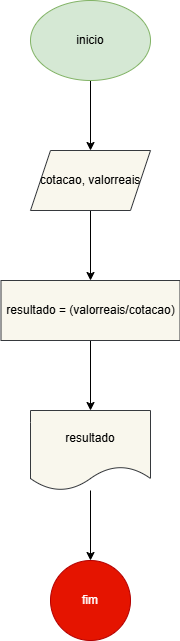

The diagram above was exported from draw.io. Its source (the exported page's mxGraphModel, read from the mxfile embedded in the PNG):
<mxGraphModel dx="880" dy="1629" grid="1" gridSize="10" guides="1" tooltips="1" connect="1" arrows="1" fold="1" page="1" pageScale="1" pageWidth="827" pageHeight="1169" math="0" shadow="0">
  <root>
    <mxCell id="0" />
    <mxCell id="1" parent="0" />
    <mxCell id="yvSulV5qtuaSrj5x7ozn-5" style="edgeStyle=orthogonalEdgeStyle;rounded=0;orthogonalLoop=1;jettySize=auto;html=1;entryX=0.5;entryY=0;entryDx=0;entryDy=0;" edge="1" parent="1" source="yvSulV5qtuaSrj5x7ozn-2" target="yvSulV5qtuaSrj5x7ozn-3">
      <mxGeometry relative="1" as="geometry" />
    </mxCell>
    <mxCell id="yvSulV5qtuaSrj5x7ozn-2" value="inicio" style="ellipse;whiteSpace=wrap;html=1;fillColor=#d5e8d4;strokeColor=#82b366;" vertex="1" parent="1">
      <mxGeometry x="354" y="-430" width="120" height="80" as="geometry" />
    </mxCell>
    <mxCell id="yvSulV5qtuaSrj5x7ozn-6" style="edgeStyle=orthogonalEdgeStyle;rounded=0;orthogonalLoop=1;jettySize=auto;html=1;entryX=0.5;entryY=0;entryDx=0;entryDy=0;" edge="1" parent="1" source="yvSulV5qtuaSrj5x7ozn-3" target="yvSulV5qtuaSrj5x7ozn-4">
      <mxGeometry relative="1" as="geometry" />
    </mxCell>
    <mxCell id="yvSulV5qtuaSrj5x7ozn-3" value="cotacao, valorreais" style="shape=parallelogram;perimeter=parallelogramPerimeter;whiteSpace=wrap;html=1;fixedSize=1;fillColor=#f9f7ed;strokeColor=#36393d;" vertex="1" parent="1">
      <mxGeometry x="354" y="-280" width="120" height="60" as="geometry" />
    </mxCell>
    <mxCell id="yvSulV5qtuaSrj5x7ozn-9" style="edgeStyle=orthogonalEdgeStyle;rounded=0;orthogonalLoop=1;jettySize=auto;html=1;entryX=0.5;entryY=0;entryDx=0;entryDy=0;" edge="1" parent="1" source="yvSulV5qtuaSrj5x7ozn-4" target="yvSulV5qtuaSrj5x7ozn-7">
      <mxGeometry relative="1" as="geometry" />
    </mxCell>
    <mxCell id="yvSulV5qtuaSrj5x7ozn-4" value="resultado = (valorreais/cotacao)" style="rounded=0;whiteSpace=wrap;html=1;fillColor=#f9f7ed;strokeColor=#36393d;" vertex="1" parent="1">
      <mxGeometry x="324.5" y="-150" width="179" height="60" as="geometry" />
    </mxCell>
    <mxCell id="yvSulV5qtuaSrj5x7ozn-10" style="edgeStyle=orthogonalEdgeStyle;rounded=0;orthogonalLoop=1;jettySize=auto;html=1;entryX=0.5;entryY=0;entryDx=0;entryDy=0;" edge="1" parent="1" source="yvSulV5qtuaSrj5x7ozn-7" target="yvSulV5qtuaSrj5x7ozn-8">
      <mxGeometry relative="1" as="geometry" />
    </mxCell>
    <mxCell id="yvSulV5qtuaSrj5x7ozn-7" value="resultado" style="shape=document;whiteSpace=wrap;html=1;boundedLbl=1;fillColor=#f9f7ed;strokeColor=#36393d;" vertex="1" parent="1">
      <mxGeometry x="354" y="-20" width="120" height="80" as="geometry" />
    </mxCell>
    <mxCell id="yvSulV5qtuaSrj5x7ozn-8" value="fim" style="ellipse;whiteSpace=wrap;html=1;aspect=fixed;fillColor=#e51400;fontColor=#ffffff;strokeColor=#B20000;" vertex="1" parent="1">
      <mxGeometry x="374" y="130" width="80" height="80" as="geometry" />
    </mxCell>
  </root>
</mxGraphModel>